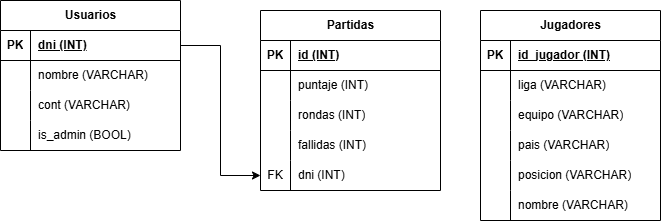

The diagram above was exported from draw.io. Its source (the exported page's mxGraphModel, read from the mxfile embedded in the PNG):
<mxGraphModel dx="1094" dy="605" grid="1" gridSize="10" guides="1" tooltips="1" connect="1" arrows="1" fold="1" page="1" pageScale="1" pageWidth="827" pageHeight="1169" math="0" shadow="0">
  <root>
    <mxCell id="0" />
    <mxCell id="1" parent="0" />
    <mxCell id="AiqF45Yx-aS1mHw-C1tg-9" parent="1" style="shape=table;startSize=30;container=1;collapsible=1;childLayout=tableLayout;fixedRows=1;rowLines=0;fontStyle=1;align=center;resizeLast=1;html=1;" value="Jugadores" vertex="1">
      <mxGeometry height="210" width="180" x="580" y="110" as="geometry" />
    </mxCell>
    <mxCell id="AiqF45Yx-aS1mHw-C1tg-10" parent="AiqF45Yx-aS1mHw-C1tg-9" style="shape=tableRow;horizontal=0;startSize=0;swimlaneHead=0;swimlaneBody=0;fillColor=none;collapsible=0;dropTarget=0;points=[[0,0.5],[1,0.5]];portConstraint=eastwest;top=0;left=0;right=0;bottom=1;" value="" vertex="1">
      <mxGeometry height="30" width="180" y="30" as="geometry" />
    </mxCell>
    <mxCell id="AiqF45Yx-aS1mHw-C1tg-11" parent="AiqF45Yx-aS1mHw-C1tg-10" style="shape=partialRectangle;connectable=0;fillColor=none;top=0;left=0;bottom=0;right=0;fontStyle=1;overflow=hidden;whiteSpace=wrap;html=1;" value="PK" vertex="1">
      <mxGeometry height="30" width="30" as="geometry">
        <mxRectangle height="30" width="30" as="alternateBounds" />
      </mxGeometry>
    </mxCell>
    <mxCell id="AiqF45Yx-aS1mHw-C1tg-12" parent="AiqF45Yx-aS1mHw-C1tg-10" style="shape=partialRectangle;connectable=0;fillColor=none;top=0;left=0;bottom=0;right=0;align=left;spacingLeft=6;fontStyle=5;overflow=hidden;whiteSpace=wrap;html=1;" value="id_jugador (INT)" vertex="1">
      <mxGeometry height="30" width="150" x="30" as="geometry">
        <mxRectangle height="30" width="150" as="alternateBounds" />
      </mxGeometry>
    </mxCell>
    <mxCell id="AiqF45Yx-aS1mHw-C1tg-13" parent="AiqF45Yx-aS1mHw-C1tg-9" style="shape=tableRow;horizontal=0;startSize=0;swimlaneHead=0;swimlaneBody=0;fillColor=none;collapsible=0;dropTarget=0;points=[[0,0.5],[1,0.5]];portConstraint=eastwest;top=0;left=0;right=0;bottom=0;" value="" vertex="1">
      <mxGeometry height="30" width="180" y="60" as="geometry" />
    </mxCell>
    <mxCell id="AiqF45Yx-aS1mHw-C1tg-14" parent="AiqF45Yx-aS1mHw-C1tg-13" style="shape=partialRectangle;connectable=0;fillColor=none;top=0;left=0;bottom=0;right=0;editable=1;overflow=hidden;whiteSpace=wrap;html=1;" value="" vertex="1">
      <mxGeometry height="30" width="30" as="geometry">
        <mxRectangle height="30" width="30" as="alternateBounds" />
      </mxGeometry>
    </mxCell>
    <mxCell id="AiqF45Yx-aS1mHw-C1tg-15" parent="AiqF45Yx-aS1mHw-C1tg-13" style="shape=partialRectangle;connectable=0;fillColor=none;top=0;left=0;bottom=0;right=0;align=left;spacingLeft=6;overflow=hidden;whiteSpace=wrap;html=1;" value="liga (VARCHAR)" vertex="1">
      <mxGeometry height="30" width="150" x="30" as="geometry">
        <mxRectangle height="30" width="150" as="alternateBounds" />
      </mxGeometry>
    </mxCell>
    <mxCell id="AiqF45Yx-aS1mHw-C1tg-16" parent="AiqF45Yx-aS1mHw-C1tg-9" style="shape=tableRow;horizontal=0;startSize=0;swimlaneHead=0;swimlaneBody=0;fillColor=none;collapsible=0;dropTarget=0;points=[[0,0.5],[1,0.5]];portConstraint=eastwest;top=0;left=0;right=0;bottom=0;" value="" vertex="1">
      <mxGeometry height="30" width="180" y="90" as="geometry" />
    </mxCell>
    <mxCell id="AiqF45Yx-aS1mHw-C1tg-17" parent="AiqF45Yx-aS1mHw-C1tg-16" style="shape=partialRectangle;connectable=0;fillColor=none;top=0;left=0;bottom=0;right=0;editable=1;overflow=hidden;whiteSpace=wrap;html=1;" value="" vertex="1">
      <mxGeometry height="30" width="30" as="geometry">
        <mxRectangle height="30" width="30" as="alternateBounds" />
      </mxGeometry>
    </mxCell>
    <mxCell id="AiqF45Yx-aS1mHw-C1tg-18" parent="AiqF45Yx-aS1mHw-C1tg-16" style="shape=partialRectangle;connectable=0;fillColor=none;top=0;left=0;bottom=0;right=0;align=left;spacingLeft=6;overflow=hidden;whiteSpace=wrap;html=1;" value="equipo (VARCHAR)" vertex="1">
      <mxGeometry height="30" width="150" x="30" as="geometry">
        <mxRectangle height="30" width="150" as="alternateBounds" />
      </mxGeometry>
    </mxCell>
    <mxCell id="AiqF45Yx-aS1mHw-C1tg-19" parent="AiqF45Yx-aS1mHw-C1tg-9" style="shape=tableRow;horizontal=0;startSize=0;swimlaneHead=0;swimlaneBody=0;fillColor=none;collapsible=0;dropTarget=0;points=[[0,0.5],[1,0.5]];portConstraint=eastwest;top=0;left=0;right=0;bottom=0;" value="" vertex="1">
      <mxGeometry height="30" width="180" y="120" as="geometry" />
    </mxCell>
    <mxCell id="AiqF45Yx-aS1mHw-C1tg-20" parent="AiqF45Yx-aS1mHw-C1tg-19" style="shape=partialRectangle;connectable=0;fillColor=none;top=0;left=0;bottom=0;right=0;editable=1;overflow=hidden;whiteSpace=wrap;html=1;" value="" vertex="1">
      <mxGeometry height="30" width="30" as="geometry">
        <mxRectangle height="30" width="30" as="alternateBounds" />
      </mxGeometry>
    </mxCell>
    <mxCell id="AiqF45Yx-aS1mHw-C1tg-21" parent="AiqF45Yx-aS1mHw-C1tg-19" style="shape=partialRectangle;connectable=0;fillColor=none;top=0;left=0;bottom=0;right=0;align=left;spacingLeft=6;overflow=hidden;whiteSpace=wrap;html=1;" value="pais (VARCHAR)" vertex="1">
      <mxGeometry height="30" width="150" x="30" as="geometry">
        <mxRectangle height="30" width="150" as="alternateBounds" />
      </mxGeometry>
    </mxCell>
    <mxCell id="AiqF45Yx-aS1mHw-C1tg-35" parent="AiqF45Yx-aS1mHw-C1tg-9" style="shape=tableRow;horizontal=0;startSize=0;swimlaneHead=0;swimlaneBody=0;fillColor=none;collapsible=0;dropTarget=0;points=[[0,0.5],[1,0.5]];portConstraint=eastwest;top=0;left=0;right=0;bottom=0;" value="" vertex="1">
      <mxGeometry height="30" width="180" y="150" as="geometry" />
    </mxCell>
    <mxCell id="AiqF45Yx-aS1mHw-C1tg-36" parent="AiqF45Yx-aS1mHw-C1tg-35" style="shape=partialRectangle;connectable=0;fillColor=none;top=0;left=0;bottom=0;right=0;editable=1;overflow=hidden;whiteSpace=wrap;html=1;" value="" vertex="1">
      <mxGeometry height="30" width="30" as="geometry">
        <mxRectangle height="30" width="30" as="alternateBounds" />
      </mxGeometry>
    </mxCell>
    <mxCell id="AiqF45Yx-aS1mHw-C1tg-37" parent="AiqF45Yx-aS1mHw-C1tg-35" style="shape=partialRectangle;connectable=0;fillColor=none;top=0;left=0;bottom=0;right=0;align=left;spacingLeft=6;overflow=hidden;whiteSpace=wrap;html=1;" value="posicion (VARCHAR)" vertex="1">
      <mxGeometry height="30" width="150" x="30" as="geometry">
        <mxRectangle height="30" width="150" as="alternateBounds" />
      </mxGeometry>
    </mxCell>
    <mxCell id="XBqWqs7JcCkbIVAhDyoy-4" parent="AiqF45Yx-aS1mHw-C1tg-9" style="shape=tableRow;horizontal=0;startSize=0;swimlaneHead=0;swimlaneBody=0;fillColor=none;collapsible=0;dropTarget=0;points=[[0,0.5],[1,0.5]];portConstraint=eastwest;top=0;left=0;right=0;bottom=0;" value="" vertex="1">
      <mxGeometry height="30" width="180" y="180" as="geometry" />
    </mxCell>
    <mxCell id="XBqWqs7JcCkbIVAhDyoy-5" parent="XBqWqs7JcCkbIVAhDyoy-4" style="shape=partialRectangle;connectable=0;fillColor=none;top=0;left=0;bottom=0;right=0;editable=1;overflow=hidden;whiteSpace=wrap;html=1;" value="" vertex="1">
      <mxGeometry height="30" width="30" as="geometry">
        <mxRectangle height="30" width="30" as="alternateBounds" />
      </mxGeometry>
    </mxCell>
    <mxCell id="XBqWqs7JcCkbIVAhDyoy-6" parent="XBqWqs7JcCkbIVAhDyoy-4" style="shape=partialRectangle;connectable=0;fillColor=none;top=0;left=0;bottom=0;right=0;align=left;spacingLeft=6;overflow=hidden;whiteSpace=wrap;html=1;" value="nombre (VARCHAR)" vertex="1">
      <mxGeometry height="30" width="150" x="30" as="geometry">
        <mxRectangle height="30" width="150" as="alternateBounds" />
      </mxGeometry>
    </mxCell>
    <mxCell id="ukjf-iHVSe-yweATW-Dq-1" parent="1" style="shape=table;startSize=30;container=1;collapsible=1;childLayout=tableLayout;fixedRows=1;rowLines=0;fontStyle=1;align=center;resizeLast=1;html=1;" value="Usuarios" vertex="1">
      <mxGeometry height="150" width="180" x="100" y="100" as="geometry" />
    </mxCell>
    <mxCell id="ukjf-iHVSe-yweATW-Dq-2" parent="ukjf-iHVSe-yweATW-Dq-1" style="shape=tableRow;horizontal=0;startSize=0;swimlaneHead=0;swimlaneBody=0;fillColor=none;collapsible=0;dropTarget=0;points=[[0,0.5],[1,0.5]];portConstraint=eastwest;top=0;left=0;right=0;bottom=1;" value="" vertex="1">
      <mxGeometry height="30" width="180" y="30" as="geometry" />
    </mxCell>
    <mxCell id="ukjf-iHVSe-yweATW-Dq-3" parent="ukjf-iHVSe-yweATW-Dq-2" style="shape=partialRectangle;connectable=0;fillColor=none;top=0;left=0;bottom=0;right=0;fontStyle=1;overflow=hidden;whiteSpace=wrap;html=1;" value="PK" vertex="1">
      <mxGeometry height="30" width="30" as="geometry">
        <mxRectangle height="30" width="30" as="alternateBounds" />
      </mxGeometry>
    </mxCell>
    <mxCell id="ukjf-iHVSe-yweATW-Dq-4" parent="ukjf-iHVSe-yweATW-Dq-2" style="shape=partialRectangle;connectable=0;fillColor=none;top=0;left=0;bottom=0;right=0;align=left;spacingLeft=6;fontStyle=5;overflow=hidden;whiteSpace=wrap;html=1;" value="dni (INT)" vertex="1">
      <mxGeometry height="30" width="150" x="30" as="geometry">
        <mxRectangle height="30" width="150" as="alternateBounds" />
      </mxGeometry>
    </mxCell>
    <mxCell id="ukjf-iHVSe-yweATW-Dq-5" parent="ukjf-iHVSe-yweATW-Dq-1" style="shape=tableRow;horizontal=0;startSize=0;swimlaneHead=0;swimlaneBody=0;fillColor=none;collapsible=0;dropTarget=0;points=[[0,0.5],[1,0.5]];portConstraint=eastwest;top=0;left=0;right=0;bottom=0;" value="" vertex="1">
      <mxGeometry height="30" width="180" y="60" as="geometry" />
    </mxCell>
    <mxCell id="ukjf-iHVSe-yweATW-Dq-6" parent="ukjf-iHVSe-yweATW-Dq-5" style="shape=partialRectangle;connectable=0;fillColor=none;top=0;left=0;bottom=0;right=0;editable=1;overflow=hidden;whiteSpace=wrap;html=1;" value="" vertex="1">
      <mxGeometry height="30" width="30" as="geometry">
        <mxRectangle height="30" width="30" as="alternateBounds" />
      </mxGeometry>
    </mxCell>
    <mxCell id="ukjf-iHVSe-yweATW-Dq-7" parent="ukjf-iHVSe-yweATW-Dq-5" style="shape=partialRectangle;connectable=0;fillColor=none;top=0;left=0;bottom=0;right=0;align=left;spacingLeft=6;overflow=hidden;whiteSpace=wrap;html=1;" value="nombre (VARCHAR)" vertex="1">
      <mxGeometry height="30" width="150" x="30" as="geometry">
        <mxRectangle height="30" width="150" as="alternateBounds" />
      </mxGeometry>
    </mxCell>
    <mxCell id="ukjf-iHVSe-yweATW-Dq-8" parent="ukjf-iHVSe-yweATW-Dq-1" style="shape=tableRow;horizontal=0;startSize=0;swimlaneHead=0;swimlaneBody=0;fillColor=none;collapsible=0;dropTarget=0;points=[[0,0.5],[1,0.5]];portConstraint=eastwest;top=0;left=0;right=0;bottom=0;" value="" vertex="1">
      <mxGeometry height="30" width="180" y="90" as="geometry" />
    </mxCell>
    <mxCell id="ukjf-iHVSe-yweATW-Dq-9" parent="ukjf-iHVSe-yweATW-Dq-8" style="shape=partialRectangle;connectable=0;fillColor=none;top=0;left=0;bottom=0;right=0;editable=1;overflow=hidden;whiteSpace=wrap;html=1;" value="" vertex="1">
      <mxGeometry height="30" width="30" as="geometry">
        <mxRectangle height="30" width="30" as="alternateBounds" />
      </mxGeometry>
    </mxCell>
    <mxCell id="ukjf-iHVSe-yweATW-Dq-10" parent="ukjf-iHVSe-yweATW-Dq-8" style="shape=partialRectangle;connectable=0;fillColor=none;top=0;left=0;bottom=0;right=0;align=left;spacingLeft=6;overflow=hidden;whiteSpace=wrap;html=1;" value="cont (VARCHAR)" vertex="1">
      <mxGeometry height="30" width="150" x="30" as="geometry">
        <mxRectangle height="30" width="150" as="alternateBounds" />
      </mxGeometry>
    </mxCell>
    <mxCell id="i9hVFf7i4BGMVEDUdDzL-1" parent="ukjf-iHVSe-yweATW-Dq-1" style="shape=tableRow;horizontal=0;startSize=0;swimlaneHead=0;swimlaneBody=0;fillColor=none;collapsible=0;dropTarget=0;points=[[0,0.5],[1,0.5]];portConstraint=eastwest;top=0;left=0;right=0;bottom=0;" value="" vertex="1">
      <mxGeometry height="30" width="180" y="120" as="geometry" />
    </mxCell>
    <mxCell id="i9hVFf7i4BGMVEDUdDzL-2" parent="i9hVFf7i4BGMVEDUdDzL-1" style="shape=partialRectangle;connectable=0;fillColor=none;top=0;left=0;bottom=0;right=0;editable=1;overflow=hidden;whiteSpace=wrap;html=1;" value="" vertex="1">
      <mxGeometry height="30" width="30" as="geometry">
        <mxRectangle height="30" width="30" as="alternateBounds" />
      </mxGeometry>
    </mxCell>
    <mxCell id="i9hVFf7i4BGMVEDUdDzL-3" parent="i9hVFf7i4BGMVEDUdDzL-1" style="shape=partialRectangle;connectable=0;fillColor=none;top=0;left=0;bottom=0;right=0;align=left;spacingLeft=6;overflow=hidden;whiteSpace=wrap;html=1;" value="is_admin (BOOL)" vertex="1">
      <mxGeometry height="30" width="150" x="30" as="geometry">
        <mxRectangle height="30" width="150" as="alternateBounds" />
      </mxGeometry>
    </mxCell>
    <mxCell id="i9hVFf7i4BGMVEDUdDzL-7" parent="1" style="shape=table;startSize=30;container=1;collapsible=1;childLayout=tableLayout;fixedRows=1;rowLines=0;fontStyle=1;align=center;resizeLast=1;html=1;" value="Partidas" vertex="1">
      <mxGeometry height="180" width="180" x="360" y="110" as="geometry" />
    </mxCell>
    <mxCell id="i9hVFf7i4BGMVEDUdDzL-8" parent="i9hVFf7i4BGMVEDUdDzL-7" style="shape=tableRow;horizontal=0;startSize=0;swimlaneHead=0;swimlaneBody=0;fillColor=none;collapsible=0;dropTarget=0;points=[[0,0.5],[1,0.5]];portConstraint=eastwest;top=0;left=0;right=0;bottom=1;" value="" vertex="1">
      <mxGeometry height="30" width="180" y="30" as="geometry" />
    </mxCell>
    <mxCell id="i9hVFf7i4BGMVEDUdDzL-9" parent="i9hVFf7i4BGMVEDUdDzL-8" style="shape=partialRectangle;connectable=0;fillColor=none;top=0;left=0;bottom=0;right=0;fontStyle=1;overflow=hidden;whiteSpace=wrap;html=1;" value="PK" vertex="1">
      <mxGeometry height="30" width="30" as="geometry">
        <mxRectangle height="30" width="30" as="alternateBounds" />
      </mxGeometry>
    </mxCell>
    <mxCell id="i9hVFf7i4BGMVEDUdDzL-10" parent="i9hVFf7i4BGMVEDUdDzL-8" style="shape=partialRectangle;connectable=0;fillColor=none;top=0;left=0;bottom=0;right=0;align=left;spacingLeft=6;fontStyle=5;overflow=hidden;whiteSpace=wrap;html=1;" value="id (INT)" vertex="1">
      <mxGeometry height="30" width="150" x="30" as="geometry">
        <mxRectangle height="30" width="150" as="alternateBounds" />
      </mxGeometry>
    </mxCell>
    <mxCell id="i9hVFf7i4BGMVEDUdDzL-11" parent="i9hVFf7i4BGMVEDUdDzL-7" style="shape=tableRow;horizontal=0;startSize=0;swimlaneHead=0;swimlaneBody=0;fillColor=none;collapsible=0;dropTarget=0;points=[[0,0.5],[1,0.5]];portConstraint=eastwest;top=0;left=0;right=0;bottom=0;" value="" vertex="1">
      <mxGeometry height="30" width="180" y="60" as="geometry" />
    </mxCell>
    <mxCell id="i9hVFf7i4BGMVEDUdDzL-12" parent="i9hVFf7i4BGMVEDUdDzL-11" style="shape=partialRectangle;connectable=0;fillColor=none;top=0;left=0;bottom=0;right=0;editable=1;overflow=hidden;whiteSpace=wrap;html=1;" value="" vertex="1">
      <mxGeometry height="30" width="30" as="geometry">
        <mxRectangle height="30" width="30" as="alternateBounds" />
      </mxGeometry>
    </mxCell>
    <mxCell id="i9hVFf7i4BGMVEDUdDzL-13" parent="i9hVFf7i4BGMVEDUdDzL-11" style="shape=partialRectangle;connectable=0;fillColor=none;top=0;left=0;bottom=0;right=0;align=left;spacingLeft=6;overflow=hidden;whiteSpace=wrap;html=1;" value="puntaje (INT)" vertex="1">
      <mxGeometry height="30" width="150" x="30" as="geometry">
        <mxRectangle height="30" width="150" as="alternateBounds" />
      </mxGeometry>
    </mxCell>
    <mxCell id="i9hVFf7i4BGMVEDUdDzL-14" parent="i9hVFf7i4BGMVEDUdDzL-7" style="shape=tableRow;horizontal=0;startSize=0;swimlaneHead=0;swimlaneBody=0;fillColor=none;collapsible=0;dropTarget=0;points=[[0,0.5],[1,0.5]];portConstraint=eastwest;top=0;left=0;right=0;bottom=0;" value="" vertex="1">
      <mxGeometry height="30" width="180" y="90" as="geometry" />
    </mxCell>
    <mxCell id="i9hVFf7i4BGMVEDUdDzL-15" parent="i9hVFf7i4BGMVEDUdDzL-14" style="shape=partialRectangle;connectable=0;fillColor=none;top=0;left=0;bottom=0;right=0;editable=1;overflow=hidden;whiteSpace=wrap;html=1;" value="" vertex="1">
      <mxGeometry height="30" width="30" as="geometry">
        <mxRectangle height="30" width="30" as="alternateBounds" />
      </mxGeometry>
    </mxCell>
    <mxCell id="i9hVFf7i4BGMVEDUdDzL-16" parent="i9hVFf7i4BGMVEDUdDzL-14" style="shape=partialRectangle;connectable=0;fillColor=none;top=0;left=0;bottom=0;right=0;align=left;spacingLeft=6;overflow=hidden;whiteSpace=wrap;html=1;" value="rondas (INT)" vertex="1">
      <mxGeometry height="30" width="150" x="30" as="geometry">
        <mxRectangle height="30" width="150" as="alternateBounds" />
      </mxGeometry>
    </mxCell>
    <mxCell id="i9hVFf7i4BGMVEDUdDzL-17" parent="i9hVFf7i4BGMVEDUdDzL-7" style="shape=tableRow;horizontal=0;startSize=0;swimlaneHead=0;swimlaneBody=0;fillColor=none;collapsible=0;dropTarget=0;points=[[0,0.5],[1,0.5]];portConstraint=eastwest;top=0;left=0;right=0;bottom=0;" value="" vertex="1">
      <mxGeometry height="30" width="180" y="120" as="geometry" />
    </mxCell>
    <mxCell id="i9hVFf7i4BGMVEDUdDzL-18" parent="i9hVFf7i4BGMVEDUdDzL-17" style="shape=partialRectangle;connectable=0;fillColor=none;top=0;left=0;bottom=0;right=0;editable=1;overflow=hidden;whiteSpace=wrap;html=1;" value="" vertex="1">
      <mxGeometry height="30" width="30" as="geometry">
        <mxRectangle height="30" width="30" as="alternateBounds" />
      </mxGeometry>
    </mxCell>
    <mxCell id="i9hVFf7i4BGMVEDUdDzL-19" parent="i9hVFf7i4BGMVEDUdDzL-17" style="shape=partialRectangle;connectable=0;fillColor=none;top=0;left=0;bottom=0;right=0;align=left;spacingLeft=6;overflow=hidden;whiteSpace=wrap;html=1;" value="fallidas (INT)" vertex="1">
      <mxGeometry height="30" width="150" x="30" as="geometry">
        <mxRectangle height="30" width="150" as="alternateBounds" />
      </mxGeometry>
    </mxCell>
    <mxCell id="i9hVFf7i4BGMVEDUdDzL-20" parent="i9hVFf7i4BGMVEDUdDzL-7" style="shape=tableRow;horizontal=0;startSize=0;swimlaneHead=0;swimlaneBody=0;fillColor=none;collapsible=0;dropTarget=0;points=[[0,0.5],[1,0.5]];portConstraint=eastwest;top=0;left=0;right=0;bottom=0;" value="" vertex="1">
      <mxGeometry height="30" width="180" y="150" as="geometry" />
    </mxCell>
    <mxCell id="i9hVFf7i4BGMVEDUdDzL-21" parent="i9hVFf7i4BGMVEDUdDzL-20" style="shape=partialRectangle;connectable=0;fillColor=none;top=0;left=0;bottom=0;right=0;editable=1;overflow=hidden;whiteSpace=wrap;html=1;" value="FK" vertex="1">
      <mxGeometry height="30" width="30" as="geometry">
        <mxRectangle height="30" width="30" as="alternateBounds" />
      </mxGeometry>
    </mxCell>
    <mxCell id="i9hVFf7i4BGMVEDUdDzL-22" parent="i9hVFf7i4BGMVEDUdDzL-20" style="shape=partialRectangle;connectable=0;fillColor=none;top=0;left=0;bottom=0;right=0;align=left;spacingLeft=6;overflow=hidden;whiteSpace=wrap;html=1;" value="dni (INT)" vertex="1">
      <mxGeometry height="30" width="150" x="30" as="geometry">
        <mxRectangle height="30" width="150" as="alternateBounds" />
      </mxGeometry>
    </mxCell>
    <mxCell id="i9hVFf7i4BGMVEDUdDzL-26" edge="1" parent="1" source="ukjf-iHVSe-yweATW-Dq-2" style="edgeStyle=orthogonalEdgeStyle;rounded=0;orthogonalLoop=1;jettySize=auto;html=1;exitX=1;exitY=0.5;exitDx=0;exitDy=0;entryX=0;entryY=0.5;entryDx=0;entryDy=0;" target="i9hVFf7i4BGMVEDUdDzL-20">
      <mxGeometry relative="1" as="geometry" />
    </mxCell>
  </root>
</mxGraphModel>